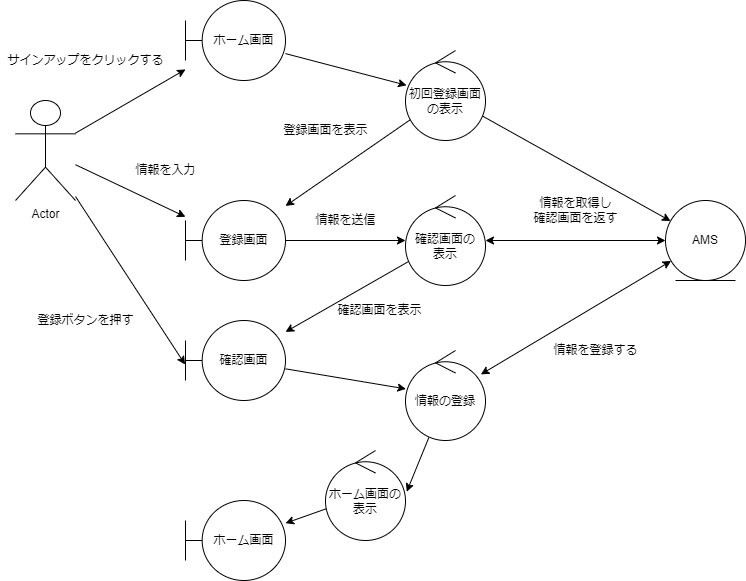

The diagram above was exported from draw.io. Its source (the exported page's mxGraphModel, read from the mxfile embedded in the PNG):
<mxGraphModel dx="1502" dy="768" grid="1" gridSize="10" guides="1" tooltips="1" connect="1" arrows="1" fold="1" page="1" pageScale="1" pageWidth="827" pageHeight="1169" math="0" shadow="0">
  <root>
    <mxCell id="0" />
    <mxCell id="1" parent="0" />
    <mxCell id="GZjflPG6-3nkE1JymYy8-4" value="" style="rounded=0;orthogonalLoop=1;jettySize=auto;html=1;" parent="1" source="GZjflPG6-3nkE1JymYy8-2" target="GZjflPG6-3nkE1JymYy8-3" edge="1">
      <mxGeometry relative="1" as="geometry" />
    </mxCell>
    <mxCell id="GZjflPG6-3nkE1JymYy8-13" value="" style="edgeStyle=none;rounded=0;orthogonalLoop=1;jettySize=auto;html=1;" parent="1" source="GZjflPG6-3nkE1JymYy8-2" target="GZjflPG6-3nkE1JymYy8-11" edge="1">
      <mxGeometry relative="1" as="geometry" />
    </mxCell>
    <mxCell id="GZjflPG6-3nkE1JymYy8-22" value="" style="edgeStyle=none;rounded=0;orthogonalLoop=1;jettySize=auto;html=1;startArrow=none;startFill=0;entryX=-0.004;entryY=0.55;entryDx=0;entryDy=0;entryPerimeter=0;" parent="1" source="GZjflPG6-3nkE1JymYy8-2" target="GZjflPG6-3nkE1JymYy8-15" edge="1">
      <mxGeometry relative="1" as="geometry" />
    </mxCell>
    <mxCell id="GZjflPG6-3nkE1JymYy8-2" value="Actor" style="shape=umlActor;verticalLabelPosition=bottom;verticalAlign=top;html=1;outlineConnect=0;" parent="1" vertex="1">
      <mxGeometry x="50" y="260" width="60" height="100" as="geometry" />
    </mxCell>
    <mxCell id="GZjflPG6-3nkE1JymYy8-6" value="" style="edgeStyle=none;rounded=0;orthogonalLoop=1;jettySize=auto;html=1;" parent="1" source="GZjflPG6-3nkE1JymYy8-3" target="GZjflPG6-3nkE1JymYy8-5" edge="1">
      <mxGeometry relative="1" as="geometry" />
    </mxCell>
    <mxCell id="GZjflPG6-3nkE1JymYy8-3" value="ホーム画面" style="shape=umlBoundary;whiteSpace=wrap;html=1;" parent="1" vertex="1">
      <mxGeometry x="220" y="160" width="100" height="80" as="geometry" />
    </mxCell>
    <mxCell id="GZjflPG6-3nkE1JymYy8-8" value="" style="edgeStyle=none;rounded=0;orthogonalLoop=1;jettySize=auto;html=1;" parent="1" source="GZjflPG6-3nkE1JymYy8-5" target="GZjflPG6-3nkE1JymYy8-7" edge="1">
      <mxGeometry relative="1" as="geometry" />
    </mxCell>
    <mxCell id="GZjflPG6-3nkE1JymYy8-12" value="" style="edgeStyle=none;rounded=0;orthogonalLoop=1;jettySize=auto;html=1;" parent="1" source="GZjflPG6-3nkE1JymYy8-5" target="GZjflPG6-3nkE1JymYy8-11" edge="1">
      <mxGeometry relative="1" as="geometry" />
    </mxCell>
    <mxCell id="GZjflPG6-3nkE1JymYy8-5" value="初回登録画面&lt;br&gt;の表示" style="ellipse;shape=umlControl;whiteSpace=wrap;html=1;" parent="1" vertex="1">
      <mxGeometry x="440" y="210" width="80" height="90" as="geometry" />
    </mxCell>
    <mxCell id="GZjflPG6-3nkE1JymYy8-10" value="" style="edgeStyle=none;rounded=0;orthogonalLoop=1;jettySize=auto;html=1;startArrow=classic;startFill=1;" parent="1" source="GZjflPG6-3nkE1JymYy8-7" target="GZjflPG6-3nkE1JymYy8-9" edge="1">
      <mxGeometry relative="1" as="geometry" />
    </mxCell>
    <mxCell id="GZjflPG6-3nkE1JymYy8-25" value="" style="edgeStyle=none;rounded=0;orthogonalLoop=1;jettySize=auto;html=1;startArrow=classic;startFill=1;" parent="1" source="GZjflPG6-3nkE1JymYy8-7" target="GZjflPG6-3nkE1JymYy8-24" edge="1">
      <mxGeometry relative="1" as="geometry" />
    </mxCell>
    <mxCell id="GZjflPG6-3nkE1JymYy8-7" value="AMS" style="ellipse;shape=umlEntity;whiteSpace=wrap;html=1;" parent="1" vertex="1">
      <mxGeometry x="700" y="360" width="80" height="80" as="geometry" />
    </mxCell>
    <mxCell id="GZjflPG6-3nkE1JymYy8-16" value="" style="edgeStyle=none;rounded=0;orthogonalLoop=1;jettySize=auto;html=1;startArrow=none;startFill=0;" parent="1" source="GZjflPG6-3nkE1JymYy8-9" target="GZjflPG6-3nkE1JymYy8-15" edge="1">
      <mxGeometry relative="1" as="geometry" />
    </mxCell>
    <mxCell id="GZjflPG6-3nkE1JymYy8-9" value="確認画面の&lt;br&gt;表示" style="ellipse;shape=umlControl;whiteSpace=wrap;html=1;" parent="1" vertex="1">
      <mxGeometry x="440" y="355" width="80" height="90" as="geometry" />
    </mxCell>
    <mxCell id="GZjflPG6-3nkE1JymYy8-14" value="" style="edgeStyle=none;rounded=0;orthogonalLoop=1;jettySize=auto;html=1;startArrow=none;startFill=0;" parent="1" source="GZjflPG6-3nkE1JymYy8-11" target="GZjflPG6-3nkE1JymYy8-9" edge="1">
      <mxGeometry relative="1" as="geometry" />
    </mxCell>
    <mxCell id="GZjflPG6-3nkE1JymYy8-11" value="登録画面" style="shape=umlBoundary;whiteSpace=wrap;html=1;" parent="1" vertex="1">
      <mxGeometry x="220" y="360" width="100" height="80" as="geometry" />
    </mxCell>
    <mxCell id="GZjflPG6-3nkE1JymYy8-26" value="" style="edgeStyle=none;rounded=0;orthogonalLoop=1;jettySize=auto;html=1;startArrow=none;startFill=0;" parent="1" source="GZjflPG6-3nkE1JymYy8-15" target="GZjflPG6-3nkE1JymYy8-24" edge="1">
      <mxGeometry relative="1" as="geometry" />
    </mxCell>
    <mxCell id="GZjflPG6-3nkE1JymYy8-15" value="確認画面" style="shape=umlBoundary;whiteSpace=wrap;html=1;" parent="1" vertex="1">
      <mxGeometry x="220" y="480" width="100" height="80" as="geometry" />
    </mxCell>
    <mxCell id="GZjflPG6-3nkE1JymYy8-20" value="情報を入力" style="text;html=1;align=center;verticalAlign=middle;resizable=0;points=[];autosize=1;strokeColor=none;fillColor=none;" parent="1" vertex="1">
      <mxGeometry x="160" y="320" width="80" height="20" as="geometry" />
    </mxCell>
    <mxCell id="GZjflPG6-3nkE1JymYy8-21" value="サインアップをクリックする" style="text;html=1;align=center;verticalAlign=middle;resizable=0;points=[];autosize=1;strokeColor=none;fillColor=none;" parent="1" vertex="1">
      <mxGeometry x="35" y="210" width="170" height="20" as="geometry" />
    </mxCell>
    <mxCell id="GZjflPG6-3nkE1JymYy8-23" value="登録ボタンを押す" style="text;html=1;align=center;verticalAlign=middle;resizable=0;points=[];autosize=1;strokeColor=none;fillColor=none;" parent="1" vertex="1">
      <mxGeometry x="65" y="470" width="110" height="20" as="geometry" />
    </mxCell>
    <mxCell id="GZjflPG6-3nkE1JymYy8-28" value="" style="edgeStyle=none;rounded=0;orthogonalLoop=1;jettySize=auto;html=1;startArrow=none;startFill=0;entryX=1.015;entryY=0.458;entryDx=0;entryDy=0;entryPerimeter=0;" parent="1" source="GZjflPG6-3nkE1JymYy8-24" target="GZjflPG6-3nkE1JymYy8-29" edge="1">
      <mxGeometry relative="1" as="geometry" />
    </mxCell>
    <mxCell id="GZjflPG6-3nkE1JymYy8-24" value="情報の登録" style="ellipse;shape=umlControl;whiteSpace=wrap;html=1;" parent="1" vertex="1">
      <mxGeometry x="440" y="510" width="80" height="90" as="geometry" />
    </mxCell>
    <mxCell id="GZjflPG6-3nkE1JymYy8-27" value="ホーム画面" style="shape=umlBoundary;whiteSpace=wrap;html=1;" parent="1" vertex="1">
      <mxGeometry x="220" y="660" width="100" height="80" as="geometry" />
    </mxCell>
    <mxCell id="GZjflPG6-3nkE1JymYy8-30" value="" style="edgeStyle=none;rounded=0;orthogonalLoop=1;jettySize=auto;html=1;startArrow=none;startFill=0;" parent="1" source="GZjflPG6-3nkE1JymYy8-29" target="GZjflPG6-3nkE1JymYy8-27" edge="1">
      <mxGeometry relative="1" as="geometry" />
    </mxCell>
    <mxCell id="GZjflPG6-3nkE1JymYy8-29" value="ホーム画面の表示" style="ellipse;shape=umlControl;whiteSpace=wrap;html=1;" parent="1" vertex="1">
      <mxGeometry x="360" y="610" width="80" height="90" as="geometry" />
    </mxCell>
    <mxCell id="GZjflPG6-3nkE1JymYy8-31" value="登録画面を表示" style="text;html=1;align=center;verticalAlign=middle;resizable=0;points=[];autosize=1;strokeColor=none;fillColor=none;" parent="1" vertex="1">
      <mxGeometry x="310" y="280" width="100" height="20" as="geometry" />
    </mxCell>
    <mxCell id="GZjflPG6-3nkE1JymYy8-33" value="情報を送信" style="text;html=1;align=center;verticalAlign=middle;resizable=0;points=[];autosize=1;strokeColor=none;fillColor=none;" parent="1" vertex="1">
      <mxGeometry x="340" y="370" width="80" height="20" as="geometry" />
    </mxCell>
    <mxCell id="GZjflPG6-3nkE1JymYy8-34" value="情報を取得し&lt;br&gt;確認画面を返す" style="text;html=1;align=center;verticalAlign=middle;resizable=0;points=[];autosize=1;strokeColor=none;fillColor=none;" parent="1" vertex="1">
      <mxGeometry x="560" y="355" width="100" height="30" as="geometry" />
    </mxCell>
    <mxCell id="GZjflPG6-3nkE1JymYy8-35" value="確認画面を表示" style="text;html=1;align=center;verticalAlign=middle;resizable=0;points=[];autosize=1;strokeColor=none;fillColor=none;" parent="1" vertex="1">
      <mxGeometry x="364" y="460" width="100" height="20" as="geometry" />
    </mxCell>
    <mxCell id="GZjflPG6-3nkE1JymYy8-36" value="情報を登録する" style="text;html=1;align=center;verticalAlign=middle;resizable=0;points=[];autosize=1;strokeColor=none;fillColor=none;" parent="1" vertex="1">
      <mxGeometry x="580" y="500" width="100" height="20" as="geometry" />
    </mxCell>
  </root>
</mxGraphModel>